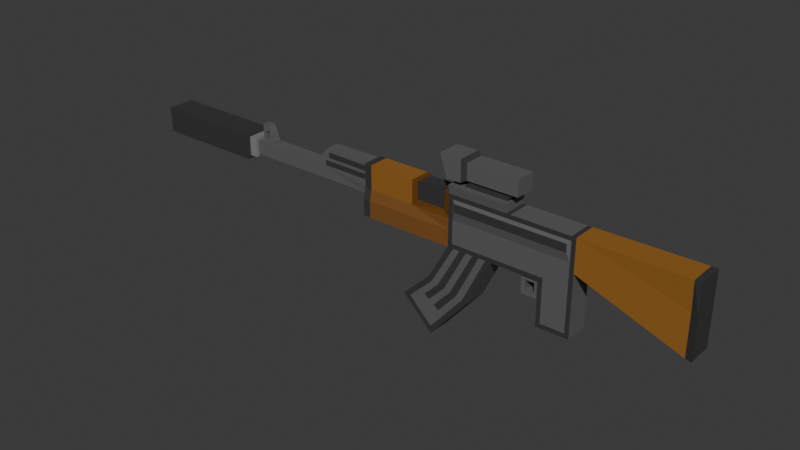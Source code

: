 # Source: Rifle.blend  (saved by Blender 4.2.66; exported with 4.5.12 LTS)
import bpy
from mathutils import Matrix  # noqa: F401  (used for matrix-valued properties, if any)

bpy.ops.wm.read_factory_settings(use_empty=True)
scene = bpy.context.scene
scene.name = 'Scene'

# ---- collections
col_collection = bpy.data.collections.new('Collection'); scene.collection.children.link(col_collection)

# ---- materials (node trees are filled in below, after node groups)
mat_light_grey = bpy.data.materials.new('Light Grey')
mat_grey = bpy.data.materials.new('Grey')
mat_grey.alpha_threshold = 0.0
mat_grey.roughness = 0.5
mat_grey.line_color = (0.0, 0.0, 0.0, 1.0)
mat_dark_grey = bpy.data.materials.new('Dark Grey')
mat_dark_grey.alpha_threshold = 0.0
mat_dark_grey.roughness = 0.5
mat_dark_grey.line_color = (0.0, 0.0, 0.0, 1.0)
mat_brown = bpy.data.materials.new('Brown')
mat_med_brown = bpy.data.materials.new('Med Brown')
mat_dark_brown = bpy.data.materials.new('Dark Brown')

# ---- material node trees
mat_light_grey.use_nodes = True; mat_light_grey.node_tree.nodes.clear()
_N = mat_light_grey.node_tree.nodes; _L = mat_light_grey.node_tree.links
n0 = _N.new('ShaderNodeBsdfPrincipled'); n0.name = 'Principled BSDF'; n0.location = (10, 300)
n0.inputs[0].default_value = (0.3347, 0.3347, 0.3347, 1.0)
n0.inputs[1].default_value = 0.3264
n0.inputs[2].default_value = 0.2694
n1 = _N.new('ShaderNodeOutputMaterial'); n1.name = 'Material Output'; n1.location = (300, 300)
_L.new(n0.outputs[0], n1.inputs[0])
n1.is_active_output = True
mat_grey.use_nodes = True; mat_grey.node_tree.nodes.clear()
_N = mat_grey.node_tree.nodes; _L = mat_grey.node_tree.links
n0 = _N.new('ShaderNodeOutputMaterial'); n0.name = 'Material Output'; n0.location = (300, 300)
n1 = _N.new('ShaderNodeBsdfPrincipled'); n1.name = 'Principled BSDF'; n1.location = (10, 300)
n1.inputs[0].default_value = (0.116, 0.116, 0.116, 1.0)
n1.inputs[3].default_value = 1.45
_L.new(n1.outputs[0], n0.inputs[0])
n0.is_active_output = True
mat_dark_grey.use_nodes = True; mat_dark_grey.node_tree.nodes.clear()
_N = mat_dark_grey.node_tree.nodes; _L = mat_dark_grey.node_tree.links
n0 = _N.new('ShaderNodeOutputMaterial'); n0.name = 'Material Output'; n0.location = (300, 300)
n1 = _N.new('ShaderNodeBsdfPrincipled'); n1.name = 'Principled BSDF'; n1.location = (10, 300)
n1.inputs[0].default_value = (0.04224, 0.04224, 0.04224, 1.0)
n1.inputs[3].default_value = 1.45
_L.new(n1.outputs[0], n0.inputs[0])
n0.is_active_output = True
mat_brown.use_nodes = True; mat_brown.node_tree.nodes.clear()
_N = mat_brown.node_tree.nodes; _L = mat_brown.node_tree.links
n0 = _N.new('ShaderNodeBsdfPrincipled'); n0.name = 'Principled BSDF'; n0.location = (10, 300)
n0.inputs[0].default_value = (0.3084, 0.1287, 0.01951, 1.0)
n1 = _N.new('ShaderNodeOutputMaterial'); n1.name = 'Material Output'; n1.location = (300, 300)
_L.new(n0.outputs[0], n1.inputs[0])
n1.is_active_output = True
mat_med_brown.use_nodes = True; mat_med_brown.node_tree.nodes.clear()
_N = mat_med_brown.node_tree.nodes; _L = mat_med_brown.node_tree.links
n0 = _N.new('ShaderNodeBsdfPrincipled'); n0.name = 'Principled BSDF'; n0.location = (10, 300)
n0.inputs[0].default_value = (0.2088, 0.08555, 0.01947, 1.0)
n1 = _N.new('ShaderNodeOutputMaterial'); n1.name = 'Material Output'; n1.location = (300, 300)
_L.new(n0.outputs[0], n1.inputs[0])
n1.is_active_output = True
mat_dark_brown.use_nodes = True; mat_dark_brown.node_tree.nodes.clear()
_N = mat_dark_brown.node_tree.nodes; _L = mat_dark_brown.node_tree.links
n0 = _N.new('ShaderNodeBsdfPrincipled'); n0.name = 'Principled BSDF'; n0.location = (10, 300)
n0.inputs[0].default_value = (0.152, 0.05754, 0.006638, 1.0)
n1 = _N.new('ShaderNodeOutputMaterial'); n1.name = 'Material Output'; n1.location = (300, 300)
_L.new(n0.outputs[0], n1.inputs[0])
n1.is_active_output = True

# ---- world
world_world = bpy.data.worlds.new('World'); scene.world = world_world
world_world.use_nodes = True; world_world.node_tree.nodes.clear()
_N = world_world.node_tree.nodes; _L = world_world.node_tree.links
n0 = _N.new('ShaderNodeOutputWorld'); n0.name = 'World Output'; n0.location = (300, 300)
n1 = _N.new('ShaderNodeBackground'); n1.name = 'Background'; n1.location = (10, 300)
n1.inputs[0].default_value = (0.05088, 0.05088, 0.05088, 1.0)
_L.new(n1.outputs[0], n0.inputs[0])
n0.is_active_output = True
world_world.color = (0.05088, 0.05088, 0.05088)
world_world.sun_shadow_jitter_overblur = 0.0

# ---- meshes
me_cube_001 = bpy.data.meshes.new('Cube.001')
me_cube_001.from_pydata([(-0.773, -0.6324, -1.46), (-1.306, -0.5497, 1.0), (2.087, 0.0, 0.9912), (5.363, -0.6324, -0.7092), (5.207, -0.7182, 0.6082), (2.087, -0.6324, 0.7642), (3.876, -0.6324, -1.687), (-1.0, 0.0, -1.687), (-1.0, 0.0, 1.0), (5.589, 0.0, -0.7093), (5.589, 0.0, 0.9912), (3.876, 0.0, -3.969), (5.363, -0.6324, -3.742), (4.103, -0.6324, -3.742), (5.589, 0.0, -3.969), (-6.027, 0.0, -1.687), (-6.027, -0.6707, -1.687), (-6.027, -0.547, 1.0), (-6.027, 0.0, 1.0), (-0.773, -0.6324, -0.6952), (2.109, -0.6324, -0.6952), (5.363, -0.6324, -0.6952), (-6.027, -0.6754, -0.7987), (-6.027, 0.0, -0.6425), (-10.22, -0.365, -0.6425), (-8.62, -0.3649, 1.0), (-8.62, 0.0, 1.0), (-10.22, 0.0, -0.6425), (-1.306, -0.5479, 0.04993), (-6.027, -0.5448, -0.2594), (2.088, -0.7182, 0.1899), (5.207, -0.7182, 0.1899), (-9.422, -0.3649, 0.1006), (-9.422, 0.0, 0.1006), (-13.51, 0.0, 0.1006), (-13.51, 0.0, -0.6425), (-13.51, -0.3751, -0.6425), (-13.51, -0.3768, 0.1006), (-6.027, -0.4012, 1.0), (-6.027, -0.3558, -0.6425), (-6.036, -0.4004, -0.2547), (-13.51, 0.0, 0.2433), (-13.93, 0.0, 0.2433), (-13.51, -0.5333, -0.7853), (-13.51, 0.0, -0.7853), (-13.51, -0.5353, 0.2433), (-13.93, -0.5334, -0.7853), (-13.93, 0.0, -0.7853), (-13.93, -0.5353, 0.2433), (-19.93, -0.3752, -0.6425), (-19.93, -0.5334, -0.7853), (-19.93, 0.0, 0.1006), (-19.93, 0.0, -0.6425), (-19.93, -0.3769, 0.1006), (-19.93, -0.5354, 0.2433), (-19.93, 0.0, -0.7853), (-19.93, 0.0, 0.2433), (-13.93, -0.7197, -0.9541), (-19.93, -0.7205, -0.9541), (-19.93, 0.0, -0.9541), (-13.93, 0.0, -0.9541), (-19.93, -0.7414, 0.4119), (-13.93, -0.7406, 0.4119), (-13.93, 0.0, 0.4119), (-19.93, 0.0, 0.4119), (2.087, 0.0, 1.445), (2.087, -0.6982, 1.445), (-1.0, -6.534e-08, 1.45), (-1.0, -0.6944, 1.45), (0.7497, -0.6324, 0.7729), (0.7569, -0.6324, -1.46), (1.379, 0.0, -1.687), (0.751, -0.6324, -0.6952), (0.7776, -0.7182, 0.1899), (-0.3373, 6.082e-08, 1.449), (-0.3373, -0.6965, 1.449), (-2.068, 0.0, -3.606), (-1.853, -0.6656, -3.772), (0.1439, 0.0, -4.282), (0.1439, -0.6645, -4.282), (-3.55, 0.0, -5.032), (-3.167, -0.6564, -5.036), (-1.901, 0.0, -6.682), (-1.917, -0.6513, -6.286), (10.89, 0.0, 0.9912), (10.89, -0.7057, 0.9912), (10.89, -0.5994, -1.615), (10.89, -0.598, -2.664), (10.89, 0.0, -2.664), (10.89, -0.6009, -0.5267), (11.22, 0.0, 0.9912), (11.22, -0.7057, 0.9912), (11.22, -0.6918, -1.615), (11.22, -0.6863, -2.664), (11.22, 0.0, -2.664), (11.22, 0.0, -1.615), (11.22, -0.6976, -0.5267), (11.22, 0.0, -0.5267), (-0.4805, 3.28e-08, 1.45), (-0.8568, -3.911e-08, 1.45), (-0.8568, -0.1923, 1.45), (-0.4805, -0.1935, 1.45), (0.03144, 0.0, 1.839), (-0.3371, -0.3975, 1.449), (0.03163, -0.3976, 1.839), (2.088, -0.3992, 1.445), (-0.4835, 0.0, 1.681), (-0.8568, 0.0, 1.68), (-0.8568, -0.1923, 1.68), (-0.4832, -0.1935, 1.681), (1.92, 0.0, 1.445), (1.92, -0.3992, 1.445), (2.349, 0.0, 1.839), (2.349, -0.3992, 1.839), (-0.3968, -0.4292, 1.68), (-0.1265, -0.3975, 1.839), (-1.174, -0.4291, 1.68), (0.0315, -0.5334, 1.839), (0.0315, -0.5334, 1.904), (2.349, -0.535, 1.839), (2.349, -0.535, 1.904), (2.569, 0.0, 1.839), (2.569, -0.3992, 1.839), (2.569, 0.0, 1.904), (2.569, -0.3992, 1.904), (2.569, -0.535, 1.904), (2.569, -0.535, 1.839), (0.03144, 0.0, 2.681), (2.349, 0.0, 2.681), (0.03163, -0.3976, 2.681), (2.349, -0.3992, 2.681), (0.0315, -0.5334, 2.681), (2.349, -0.5351, 2.681), (2.569, 0.0, 2.681), (2.569, -0.3993, 2.681), (2.569, -0.5351, 2.681), (-0.1267, 0.0, 1.839), (-0.1266, -0.5334, 2.681), (-0.1266, -0.5333, 1.904), (-1.174, 0.0, 1.68), (-0.1266, -0.5333, 1.839), (-0.1267, 0.0, 2.681), (-0.1265, -0.3976, 2.681), (-0.397, -0.6146, 2.829), (-0.397, -0.6145, 1.769), (-0.397, -0.6145, 1.68), (-0.3971, 0.0, 2.829), (-0.3968, -0.4293, 2.829), (-1.202, -0.4291, 1.769), (-1.541, -0.6144, 2.829), (-1.202, -0.6144, 1.769), (-1.202, 0.0, 1.769), (-1.174, -0.6144, 1.68), (-1.541, 0.0, 2.829), (-1.54, -0.4291, 2.829), (-0.397, 0.0, 1.68), (-5.649, -0.5473, 1.0), (-5.649, -0.6713, -1.687), (-5.649, 0.0, -1.687), (-5.649, -0.676, -0.7987), (-5.649, -0.5452, -0.2598), (-5.65, 0.0, 1.0), (-5.65, -0.4007, 1.0), (-3.172, -0.5486, 1.0), (-3.172, 0.0, -1.687), (-3.172, -0.6743, -1.687), (-3.172, -0.679, -0.7987), (-2.893, -0.5469, 0.04994), (-1.306, 0.0, 1.0), (-3.172, 0.0, 1.0), (-2.893, -0.3977, 1.0), (-0.618, -0.7182, 0.1899), (-0.6175, -0.7182, 0.6172), (-3.172, -0.5465, -0.2628), (-2.893, -0.5487, 1.0), (-3.172, -0.3977, 1.0), (-2.893, 0.0, 1.0), (5.363, -0.6324, -1.68), (-1.0, -0.6324, -0.2653), (-1.0, -0.6324, 1.0), (5.589, -0.6324, -1.68), (5.59, -0.6324, -3.969), (5.589, -0.6324, 0.9911), (2.087, -0.6324, 0.9912), (5.589, -0.6324, -0.3577), (5.589, -0.6324, -0.7093), (0.75, -0.6324, 1.0), (0.9538, -0.6368, -1.955), (4.103, -0.6324, -1.46), (-0.8421, -0.6356, -1.955), (-1.0, -0.6324, -0.7987), (3.655, -0.5556, -2.425), (5.589, -0.6324, 0.1006), (5.363, 0.0, 0.9912), (5.363, -0.6324, 0.9912), (2.304, -0.6324, 0.9912), (2.998, -0.6324, -0.6952), (2.99, -0.7182, 0.1899), (2.968, -0.7182, 0.6082), (2.304, 0.0, 0.9912), (2.984, -0.6324, -0.2376), (2.094, -0.6324, -0.2376), (0.7541, -0.6324, -0.2376), (-0.7733, -0.6324, -0.2376), (-0.7734, -0.6324, 0.7731), (2.968, -0.6324, 0.7642), (2.087, -0.7182, 0.6082), (0.7496, -0.7182, 0.6168), (5.363, -0.6324, 0.7642), (5.363, -0.6324, -0.2376), (2.951, 0.0, -1.687), (3.017, -0.6324, -1.46), (3.201, -0.5556, -1.913), (2.099, 0.0, -1.687), (2.099, -0.6324, -1.46), (2.099, -0.6324, -1.687), (4.103, -0.6324, -0.6952), (4.097, -0.7182, 0.1899), (4.103, -0.6324, -0.2376), (4.103, -0.6324, 0.9912), (4.097, -0.7182, 0.6082), (4.103, -0.6324, 0.7642), (-1.0, -0.6324, -1.687), (1.379, -0.6324, -1.687), (-0.08344, -0.6643, -4.135), (-2.068, -0.6654, -3.606), (-3.55, -0.656, -5.033), (-1.901, -0.6492, -6.682), (-0.6827, -0.6324, -1.687), (1.083, -0.6324, -1.687), (-1.499, -0.6653, -3.844), (-1.145, -0.6651, -3.917), (-0.7914, -0.6648, -3.99), (-0.4374, -0.6646, -4.062), (-2.231, 0.0, -6.352), (-2.56, 0.0, -6.022), (-2.89, 0.0, -5.692), (-3.22, 0.0, -5.362), (-3.22, -0.6546, -5.362), (-2.89, -0.6533, -5.692), (-2.561, -0.6519, -6.022), (-2.231, -0.6506, -6.352), (-0.4829, -0.6358, -1.955), (-0.1237, -0.6361, -1.955), (0.2354, -0.6363, -1.955), (0.5946, -0.6366, -1.955), (-2.917, -0.6554, -5.286), (-2.667, -0.6544, -5.536), (-2.417, -0.6534, -5.786), (-2.167, -0.6523, -6.036), (-0.3294, -0.6324, -1.687), (0.0238, -0.6324, -1.687), (0.377, -0.6324, -1.687), (0.7303, -0.6324, -1.687), (-3.132, -0.6586, -4.63), (-1.325, -0.6535, -6.006), (-3.132, 0.0, -4.63), (-1.324, 0.0, -6.005), (-2.796, -0.659, -4.68), (-1.4, -0.655, -5.68), (-1.465, -0.6558, -5.234), (-1.744, -0.6566, -5.034), (-2.023, -0.6574, -4.834), (-2.302, -0.6582, -4.634), (0.0315, -0.5334, 2.42), (0.0315, -0.5334, 2.16), (2.349, -0.535, 2.16), (2.349, -0.535, 2.42), (2.569, -0.5351, 2.42), (2.569, -0.5351, 2.16), (2.569, -0.3992, 2.16), (2.569, -0.3993, 2.42), (2.569, 0.0, 2.161), (2.569, 0.0, 2.42), (-0.1266, -0.5334, 2.42), (-0.1266, -0.5333, 2.16), (-0.397, -0.6146, 2.472), (-0.397, -0.6146, 2.119), (-1.486, -0.6144, 2.659), (-1.234, -0.6144, 1.869), (-1.486, 0.0, 2.659), (-1.235, 0.0, 1.869), (-1.486, -0.475, 2.659), (-1.234, -0.4749, 1.869), (-1.404, 0.0, 2.659), (-1.152, 0.0, 1.869), (-1.404, -0.475, 2.659), (-1.152, -0.4749, 1.869), (-12.4, 0.0, -0.6425), (-12.4, -0.3732, 0.1006), (-12.4, -0.3721, -0.6425), (-12.4, 0.0, 0.1006), (-13.3, -0.3761, 0.1006), (-13.3, 0.0, 0.1006), (-13.3, 0.0, -0.6425), (-13.3, -0.3745, -0.6425), (-12.48, -0.2092, 0.1006), (-12.48, 0.0, 0.1006), (-13.22, 0.0, 0.1006), (-13.22, -0.2116, 0.1006), (-12.48, 0.0, 0.2037), (-12.48, -0.2092, 0.2037), (-13.22, -0.2116, 0.2037), (-13.22, 0.0, 0.2037), (-13.0, 0.0, -0.6425), (-12.7, 0.0, -0.6425), (-13.0, -0.3737, -0.6425), (-12.7, -0.3729, -0.6425), (-12.7, -0.3742, 0.1006), (-13.0, -0.3751, 0.1006), (-12.65, -0.2098, 0.1006), (-13.05, -0.211, 0.1006), (-12.72, 0.0, 0.2641), (-13.01, 0.0, 0.2641), (-12.72, -0.2098, 0.2641), (-13.01, -0.211, 0.2641), (-12.7, 0.0, 0.7777), (-12.7, -0.2092, 0.7777), (-13.22, 0.0, 0.7777), (-13.22, -0.2116, 0.7777), (-13.05, -0.211, 0.7777), (-12.85, -0.2098, 0.7777), (-12.63, 0.0, 0.6133), (-12.63, -0.2092, 0.6133), (-12.82, -0.2098, 0.7048), (-12.82, 0.0, 0.7048), (-13.04, 0.0, 0.7048), (-13.22, -0.2116, 0.6133), (-13.22, 0.0, 0.6133), (-13.04, -0.211, 0.7048), (-12.81, 0.0, 1.027), (-12.81, -0.2092, 1.027), (-13.09, 0.0, 1.027), (-13.22, 0.0, 1.027), (-13.22, -0.2116, 1.027), (-13.09, -0.211, 1.027), (-12.94, 0.0, 1.027), (-12.94, -0.2098, 1.027), (-6.167, -0.3976, 0.5128), (-6.167, -0.3998, 0.799), (-8.523, -0.3665, 0.799), (-8.523, -0.3686, 0.5128), (-8.733, -0.3691, 0.07101), (-6.167, -0.3981, 0.07101), (-6.167, -0.3973, 0.351), (-8.733, -0.3695, 0.351), (-2.893, -0.4904, 0.9418), (-1.306, -0.4914, 0.9418), (-2.893, -0.3977, 0.9176), (-1.306, -0.4655, 0.05008), (-2.893, -0.4645, 0.05009), (-1.306, 0.0, 0.9176), (-2.893, 0.0, 0.9176), (2.951, -0.6324, -1.687), (3.655, -0.5556, -1.913), (3.876, -0.6324, -3.969), (3.876, -0.07672, -2.651), (2.98, -0.07672, -1.687), (3.876, 0.0, -2.651), (2.98, 0.0, -1.687), (2.98, -0.07674, -2.651), (3.201, -0.5556, -2.425), (2.98, 0.0, -2.651), (2.98, -0.5557, -2.651), (2.98, -0.5556, -1.687), (3.876, -0.5556, -1.687), (3.876, -0.5556, -2.651), (3.201, 0.0, -2.425), (3.201, 0.0, -1.913), (3.655, 0.0, -1.913), (3.655, 0.0, -2.425)], [], [(11, 14, 181, 355), (357, 359, 362, 360), (10, 182, 85, 84), (73, 207, 172, 171), (9, 185, 180, 181, 14), (103, 104, 102, 74), (71, 213, 215, 223), (197, 198, 206, 30), (10, 193, 194, 182), (167, 28, 349, 350), (23, 39, 24, 27), (158, 157, 16, 15), (160, 156, 17, 29), (157, 159, 22, 16), (39, 23, 15), (70, 72, 19, 0), (182, 192, 89, 85), (32, 25, 26, 33), (338, 339, 340, 341), (38, 18, 26, 25), (39, 40, 32, 24), (295, 292, 37, 36), (159, 160, 29, 22), (196, 200, 201, 20), (72, 202, 203, 19), (185, 9, 88, 87), (35, 36, 43, 44), (292, 293, 34, 37), (294, 295, 36, 35), (22, 29, 40, 39), (29, 17, 38, 40), (15, 16, 39), (16, 22, 39), (17, 156, 162, 38), (1, 168, 351, 347), (37, 34, 41, 45), (47, 46, 57, 60), (45, 41, 42, 48), (44, 43, 46, 47), (43, 45, 48, 46), (48, 42, 63, 62), (54, 50, 58, 61), (36, 37, 45, 43), (49, 53, 51, 52), (53, 49, 50, 54), (51, 53, 54, 56), (49, 52, 55, 50), (57, 62, 61, 58), (60, 57, 58, 59), (62, 63, 64, 61), (56, 54, 61, 64), (50, 55, 59, 58), (46, 48, 62, 57), (100, 101, 109, 108), (8, 179, 68, 67), (186, 183, 66, 75), (179, 186, 75, 68), (20, 201, 202, 72), (71, 223, 79, 78), (30, 206, 207, 73), (263, 258, 81, 246), (222, 7, 76, 225), (242, 189, 77, 230), (234, 82, 227, 241), (254, 256, 80, 226), (257, 255, 227, 82), (84, 85, 91, 90), (87, 88, 94, 93), (89, 86, 92, 96), (192, 184, 86, 89), (184, 185, 87, 86), (97, 90, 91, 96), (94, 95, 92, 93), (95, 97, 96, 92), (85, 89, 96, 91), (86, 87, 93, 92), (99, 100, 108, 107), (67, 68, 100, 99), (68, 75, 101, 100), (75, 74, 98, 101), (129, 127, 141, 142), (75, 66, 105, 103), (104, 103, 111, 113), (2, 65, 105), (183, 2, 105, 66), (101, 98, 106, 109), (111, 110, 112, 113), (105, 65, 110, 111), (271, 273, 133, 134), (131, 129, 142, 137), (113, 112, 121, 122), (117, 119, 120, 118), (264, 131, 137, 274), (264, 267, 132, 131), (104, 113, 119, 117), (122, 121, 123, 124), (122, 124, 125, 126), (119, 113, 122, 126), (120, 119, 126, 125), (268, 271, 134, 135), (128, 130, 134, 133), (128, 127, 129, 130), (130, 129, 131, 132), (130, 132, 135, 134), (267, 268, 135, 132), (117, 118, 138, 140), (274, 137, 143, 276), (115, 140, 145, 114), (137, 142, 147, 143), (136, 115, 114, 155), (102, 104, 115, 136), (104, 117, 140, 115), (147, 146, 153, 154), (276, 143, 149, 278), (114, 145, 152, 116), (143, 147, 154, 149), (142, 141, 146, 147), (140, 138, 144, 145), (282, 278, 149, 154), (139, 116, 148, 151), (148, 116, 152, 150), (280, 282, 154, 153), (145, 144, 150, 152), (108, 116, 139, 107), (109, 114, 116, 108), (155, 114, 109, 106), (166, 173, 160, 159), (165, 166, 159, 157), (173, 163, 156, 160), (164, 165, 157, 158), (170, 174, 346, 348), (7, 222, 165, 164), (162, 161, 18, 38), (162, 156, 163, 175), (222, 190, 166, 165), (190, 178, 173, 166), (175, 169, 161, 162), (28, 1, 347, 349), (1, 28, 178, 179), (168, 1, 179, 8), (28, 167, 173, 178), (167, 174, 163, 173), (170, 176, 169, 175), (174, 170, 175, 163), (177, 188, 13, 12), (203, 204, 179, 178), (177, 12, 181, 180), (205, 221, 219, 195), (21, 3, 185, 184), (204, 69, 186, 179), (188, 211, 353, 6), (0, 19, 190, 222), (12, 13, 355, 181), (13, 188, 6, 355), (209, 21, 184, 192), (19, 203, 178, 190), (208, 209, 192, 182), (69, 5, 183, 186), (70, 0, 222, 228, 250, 251, 252, 253, 229, 223), (3, 177, 180, 185), (194, 193, 199, 195, 219), (195, 199, 2, 183), (194, 208, 182), (5, 205, 195, 183), (21, 209, 218, 216), (196, 20, 214, 211), (31, 4, 220, 217), (197, 30, 201, 200), (73, 171, 203, 202), (30, 73, 202, 201), (171, 172, 204, 203), (206, 198, 205, 5), (172, 207, 69, 204), (4, 31, 209, 208), (207, 206, 5, 69), (31, 217, 218, 209), (198, 220, 221, 205), (196, 211, 188, 216), (356, 366, 363, 360), (20, 72, 70, 214), (353, 211, 214, 215), (215, 214, 70, 223), (215, 213, 210, 353), (221, 220, 4, 208), (216, 188, 177, 3, 21), (219, 221, 208, 194), (217, 220, 198, 197), (218, 217, 197, 200), (216, 218, 200, 196), (189, 228, 222), (187, 224, 79, 223), (77, 189, 222, 225), (246, 81, 226, 238), (258, 77, 225, 254), (259, 83, 227, 255), (253, 245, 187, 229), (229, 187, 223), (228, 189, 242, 250), (250, 242, 243, 251), (251, 243, 244, 252), (252, 244, 245, 253), (83, 249, 241, 227), (249, 248, 240, 241), (248, 247, 239, 240), (247, 246, 238, 239), (80, 237, 238, 226), (237, 236, 239, 238), (236, 235, 240, 239), (235, 234, 241, 240), (187, 245, 233, 224), (245, 244, 232, 233), (244, 243, 231, 232), (243, 242, 230, 231), (259, 260, 249, 83), (260, 261, 248, 249), (261, 262, 247, 248), (262, 263, 246, 247), (231, 230, 263, 262), (232, 231, 262, 261), (233, 232, 261, 260), (224, 233, 260, 259), (224, 259, 255, 79), (81, 258, 254, 226), (78, 79, 255, 257), (225, 76, 256, 254), (230, 77, 258, 263), (151, 148, 283, 281), (281, 283, 287, 285), (148, 150, 279, 283), (283, 279, 278, 282), (144, 277, 279, 150), (277, 276, 278, 279), (138, 275, 277, 144), (275, 274, 276, 277), (120, 125, 269, 266), (266, 269, 268, 267), (125, 124, 270, 269), (269, 270, 271, 268), (118, 120, 266, 265), (265, 266, 267, 264), (118, 265, 275, 138), (265, 264, 274, 275), (124, 123, 272, 270), (270, 272, 273, 271), (285, 287, 286, 284), (282, 280, 284, 286), (283, 282, 286, 287), (27, 24, 290, 288), (32, 33, 291, 289), (24, 32, 289, 290), (304, 306, 295, 294), (296, 297, 300, 301), (306, 309, 292, 295), (289, 291, 297, 296), (310, 296, 301, 314), (293, 292, 299, 298), (308, 289, 296, 310), (298, 299, 302, 303), (328, 327, 319, 318), (314, 312, 313, 315), (292, 309, 311, 299), (309, 308, 310, 311), (299, 311, 315, 302), (311, 310, 314, 315), (290, 289, 308, 307), (307, 308, 309, 306), (288, 290, 307, 305), (305, 307, 306, 304), (319, 320, 335, 334), (321, 317, 331, 337), (323, 322, 316, 317), (327, 329, 320, 319), (324, 323, 317, 321), (314, 301, 323, 324), (312, 314, 324, 325), (301, 300, 322, 323), (302, 315, 329, 327), (303, 302, 327, 328), (315, 313, 326, 329), (325, 324, 329, 326), (324, 321, 320, 329), (320, 321, 337, 335), (335, 332, 333, 334), (331, 330, 336, 337), (337, 336, 332, 335), (318, 319, 334, 333), (317, 316, 330, 331), (40, 38, 339, 338), (38, 25, 340, 339), (25, 32, 341, 340), (342, 343, 344, 345), (32, 40, 343, 342), (40, 338, 344, 343), (338, 341, 345, 344), (341, 32, 342, 345), (351, 352, 348), (347, 351, 348), (349, 347, 346, 350), (348, 346, 347), (176, 170, 348, 352), (174, 167, 350, 346), (364, 365, 6, 353), (366, 356, 11, 355), (356, 358, 11), (365, 366, 355, 6), (191, 354, 369, 370), (357, 364, 353, 210), (364, 357, 360, 363), (359, 357, 210), (358, 356, 360, 362), (361, 212, 364, 363), (212, 354, 365, 364), (354, 191, 366, 365), (191, 361, 363, 366), (212, 361, 367, 368), (361, 191, 370, 367), (354, 212, 368, 369)])
me_cube_001.polygons.foreach_set('material_index', [1, 1, 3, 2, 1, 2, 1, 2, 2, 5, 1, 2, 2, 2, 2, 1, 3, 1, 2, 1, 1, 1, 2, 1, 1, 3, 0, 1, 1, 2, 2, 2, 2, 2, 5, 0, 2, 0, 0, 0, 2, 2, 0, 2, 2, 2, 2, 2, 2, 2, 2, 2, 2, 2, 1, 1, 1, 1, 1, 2, 1, 1, 1, 1, 1, 1, 2, 2, 2, 3, 3, 2, 2, 2, 2, 2, 2, 1, 1, 1, 1, 1, 2, 1, 1, 2, 2, 1, 1, 1, 1, 1, 1, 1, 1, 1, 1, 1, 1, 1, 1, 1, 1, 1, 1, 1, 2, 2, 2, 2, 1, 1, 1, 1, 1, 1, 2, 2, 1, 1, 1, 1, 1, 1, 1, 1, 4, 4, 3, 4, 5, 4, 2, 3, 4, 4, 3, 5, 5, 5, 5, 5, 5, 5, 1, 2, 2, 2, 2, 2, 2, 2, 2, 2, 2, 2, 2, 2, 2, 2, 1, 2, 2, 2, 1, 1, 2, 1, 1, 1, 1, 1, 1, 1, 1, 1, 1, 1, 1, 1, 2, 2, 1, 1, 1, 2, 2, 1, 1, 2, 2, 2, 2, 2, 2, 1, 2, 1, 2, 1, 2, 2, 2, 2, 2, 1, 1, 1, 1, 1, 2, 1, 2, 1, 1, 1, 1, 2, 1, 2, 1, 2, 2, 1, 1, 1, 1, 2, 1, 1, 1, 1, 2, 2, 1, 1, 1, 1, 1, 1, 1, 1, 1, 1, 2, 2, 2, 1, 1, 1, 1, 1, 1, 1, 1, 1, 1, 1, 1, 1, 1, 1, 1, 1, 1, 1, 1, 1, 1, 1, 1, 1, 1, 1, 1, 1, 1, 1, 1, 1, 1, 1, 1, 1, 1, 1, 1, 1, 1, 1, 2, 1, 1, 1, 1, 2, 2, 2, 2, 5, 5, 1, 1, 1, 1, 1, 1, 1, 1, 1, 1, 1, 1, 1, 1, 1, 1])
_uv = me_cube_001.uv_layers.new(name='UVMap')
_uv.uv.foreach_set('vector', [0.2933, 0.625, 0.375, 0.625, 0.375, 0.75, 0.2933, 0.75, 0.2705, 0.6402, 0.2705, 0.625, 0.2705, 0.625, 0.2705, 0.6402, 0.625, 0.625, 0.625, 0.75, 0.625, 0.75, 0.625, 0.625, 0.5558, 0.9017, 0.5893, 0.914, 0.5973, 0.9811, 0.5481, 0.9829, 0.375, 0.625, 0.375, 0.75, 0.375, 0.75, 0.375, 0.75, 0.375, 0.625, 0.625, 0.9046, 0.625, 0.9046, 0.0, 0.0, 0.0, 0.0, 0.2204, 0.625, 0.2414, 0.625, 0.2414, 0.75, 0.2204, 0.75, 0.556, 0.8211, 0.589, 0.8408, 0.589, 0.8471, 0.556, 0.8257, 0.625, 0.625, 0.6303, 0.625, 0.6303, 0.75, 0.625, 0.75, 0.5545, 1.0, 0.5545, 1.0, 0.5545, 1.0, 0.5545, 1.0, 0.4576, 0.125, 0.4576, 0.0, 0.4576, 0.0, 0.4576, 0.125, 0.125, 0.625, 0.125, 0.75, 0.125, 0.75, 0.125, 0.625, 0.5413, 1.0, 0.625, 1.0, 0.625, 1.0, 0.5413, 1.0, 0.375, 1.0, 0.4576, 1.0, 0.4576, 1.0, 0.375, 1.0, 0.4576, 0.0625, 0.4576, 0.125, 0.375, 0.125, 0.3961, 0.906, 0.4576, 0.9046, 0.4577, 0.9914, 0.3961, 0.9911, 0.625, 0.75, 0.5413, 0.75, 0.5413, 0.75, 0.625, 0.75, 0.5413, 0.0, 0.625, 0.0, 0.625, 0.125, 0.5413, 0.125, 0.5533, 1.0, 0.613, 1.0, 0.6101, 1.0, 0.556, 1.0, 0.875, 0.75, 0.875, 0.625, 0.875, 0.625, 0.875, 0.75, 0.4576, 1.0, 0.5413, 1.0, 0.5413, 1.0, 0.4576, 1.0, 0.4576, 1.0, 0.5413, 1.0, 0.5413, 1.0, 0.4576, 1.0, 0.4576, 1.0, 0.5413, 1.0, 0.5413, 1.0, 0.4576, 1.0, 0.4581, 0.8269, 0.5413, 0.8268, 0.5413, 0.8317, 0.4576, 0.8317, 0.4576, 0.9046, 0.5413, 0.9046, 0.5363, 0.9903, 0.4577, 0.9914, 0.375, 0.75, 0.375, 0.625, 0.375, 0.625, 0.375, 0.75, 0.4576, 0.125, 0.4576, 0.0, 0.4576, 0.0, 0.4576, 0.125, 0.5413, 0.0, 0.5413, 0.125, 0.5413, 0.125, 0.5413, 0.0, 0.4576, 0.125, 0.4576, 0.0, 0.4576, 0.0, 0.4576, 0.125, 0.4576, 1.0, 0.5413, 1.0, 0.5413, 1.0, 0.4576, 1.0, 0.5413, 1.0, 0.625, 1.0, 0.625, 1.0, 0.5413, 1.0, 0.375, 0.125, 0.375, 0.0, 0.4576, 0.0625, 0.375, 0.0, 0.4576, 0.0, 0.4576, 0.0625, 0.875, 0.75, 0.875, 0.75, 0.875, 0.6922, 0.875, 0.6875, 0.875, 0.7531, 0.875, 0.6403, 0.875, 0.6403, 0.875, 0.7531, 0.5413, 0.0, 0.5413, 0.125, 0.5413, 0.125, 0.5413, 0.0, 0.4576, 0.125, 0.4576, 0.0, 0.4576, 0.0, 0.4576, 0.125, 0.5413, 0.0, 0.5413, 0.125, 0.5413, 0.125, 0.5413, 0.0, 0.4576, 0.125, 0.4576, 0.0, 0.4576, 0.0, 0.4576, 0.125, 0.4576, 1.0, 0.5413, 1.0, 0.5413, 1.0, 0.4576, 1.0, 0.5413, 0.0, 0.5413, 0.125, 0.5413, 0.125, 0.5413, 0.0, 0.5413, 0.0, 0.4576, 0.0, 0.4576, 0.0, 0.5413, 0.0, 0.4576, 1.0, 0.5413, 1.0, 0.5413, 1.0, 0.4576, 1.0, 0.4576, 0.0, 0.5413, 0.0, 0.5413, 0.125, 0.4576, 0.125, 0.5413, 0.0, 0.4576, 0.0, 0.4576, 0.0, 0.5413, 0.0, 0.5413, 0.125, 0.5413, 0.0, 0.5413, 0.0, 0.5413, 0.125, 0.4576, 0.0, 0.4576, 0.125, 0.4576, 0.125, 0.4576, 0.0, 0.4576, 1.0, 0.5413, 1.0, 0.5413, 1.0, 0.4576, 1.0, 0.4576, 0.125, 0.4576, 0.0, 0.4576, 0.0, 0.4576, 0.125, 0.5413, 0.0, 0.5413, 0.125, 0.5413, 0.125, 0.5413, 0.0, 0.5413, 0.125, 0.5413, 0.0, 0.5413, 0.0, 0.5413, 0.125, 0.4576, 0.0, 0.4576, 0.125, 0.4576, 0.125, 0.4576, 0.0, 0.4576, 1.0, 0.5413, 1.0, 0.5413, 1.0, 0.4576, 1.0, 0.8544, 0.7242, 0.8002, 0.7243, 0.8002, 0.7243, 0.8544, 0.7242, 0.875, 0.625, 0.875, 0.75, 0.875, 0.75, 0.875, 0.625, 0.625, 0.9046, 0.625, 0.8317, 0.625, 0.8317, 0.625, 0.9046, 0.625, 1.0, 0.625, 0.9046, 0.625, 0.9046, 0.625, 1.0, 0.4576, 0.8317, 0.5413, 0.8317, 0.5413, 0.9046, 0.4576, 0.9046, 0.2204, 0.625, 0.2204, 0.75, 0.2204, 0.75, 0.2204, 0.625, 0.556, 0.8257, 0.589, 0.8471, 0.5893, 0.914, 0.5558, 0.9017, 0.375, 0.9739, 0.375, 0.9884, 0.375, 0.9887, 0.375, 0.9741, 0.125, 0.75, 0.125, 0.625, 0.125, 0.625, 0.125, 0.75, 0.375, 0.9737, 0.375, 0.988, 0.375, 0.9876, 0.375, 0.9734, 0.2013, 0.625, 0.2204, 0.625, 0.2204, 0.75, 0.2013, 0.75, 0.125, 0.75, 0.125, 0.625, 0.125, 0.625, 0.125, 0.75, 0.2204, 0.625, 0.2204, 0.75, 0.2204, 0.75, 0.2204, 0.625, 0.625, 0.625, 0.625, 0.75, 0.625, 0.75, 0.625, 0.625, 0.375, 0.75, 0.375, 0.625, 0.375, 0.625, 0.375, 0.75, 0.5413, 0.75, 0.4576, 0.75, 0.4576, 0.75, 0.5413, 0.75, 0.5413, 0.75, 0.4576, 0.75, 0.4576, 0.75, 0.5413, 0.75, 0.4576, 0.75, 0.375, 0.75, 0.375, 0.75, 0.4576, 0.75, 0.5413, 0.625, 0.625, 0.625, 0.625, 0.75, 0.5413, 0.75, 0.375, 0.625, 0.4576, 0.625, 0.4576, 0.75, 0.375, 0.75, 0.4576, 0.625, 0.5413, 0.625, 0.5413, 0.75, 0.4576, 0.75, 0.625, 0.75, 0.5413, 0.75, 0.5413, 0.75, 0.625, 0.75, 0.4576, 0.75, 0.375, 0.75, 0.375, 0.75, 0.4576, 0.75, 0.8544, 0.6508, 0.8544, 0.7242, 0.8544, 0.7242, 0.8544, 0.6508, 0.875, 0.625, 0.875, 0.75, 0.8544, 0.7242, 0.8544, 0.6508, 0.875, 0.75, 0.7796, 0.75, 0.8002, 0.7243, 0.8544, 0.7242, 0.7796, 0.75, 0.7796, 0.625, 0.8002, 0.6507, 0.8002, 0.7243, 0.625, 0.9046, 0.0, 0.0, 0.0, 0.0, 0.625, 0.9046, 0.625, 0.9046, 0.625, 0.8317, 0.625, 0.8317, 0.625, 0.9046, 0.625, 0.9046, 0.625, 0.9046, 0.625, 0.8317, 0.625, 0.8317, 0.0, 0.0, 0.0, 0.0, 0.625, 0.8317, 0.625, 0.8317, 0.0, 0.0, 0.625, 0.8317, 0.625, 0.8317, 0.8002, 0.7243, 0.8002, 0.6507, 0.8002, 0.6507, 0.8002, 0.7243, 0.625, 0.8317, 0.0, 0.0, 0.0, 0.0, 0.625, 0.8317, 0.625, 0.8317, 0.0, 0.0, 0.0, 0.0, 0.625, 0.8317, 0.625, 0.8317, 0.0, 0.0, 0.0, 0.0, 0.625, 0.8317, 0.625, 0.9046, 0.625, 0.9046, 0.625, 0.9046, 0.625, 0.9046, 0.625, 0.8317, 0.0, 0.0, 0.0, 0.0, 0.625, 0.8317, 0.625, 0.9046, 0.625, 0.8317, 0.625, 0.8317, 0.625, 0.9046, 0.625, 0.9046, 0.625, 0.9046, 0.625, 0.9046, 0.625, 0.9046, 0.625, 0.9046, 0.625, 0.8317, 0.625, 0.8317, 0.625, 0.9046, 0.625, 0.9046, 0.625, 0.8317, 0.625, 0.8317, 0.625, 0.9046, 0.625, 0.8317, 0.0, 0.0, 0.0, 0.0, 0.625, 0.8317, 0.625, 0.8317, 0.625, 0.8317, 0.625, 0.8317, 0.625, 0.8317, 0.625, 0.8317, 0.625, 0.8317, 0.625, 0.8317, 0.625, 0.8317, 0.625, 0.8317, 0.625, 0.8317, 0.625, 0.8317, 0.625, 0.8317, 0.625, 0.8317, 0.625, 0.8317, 0.625, 0.8317, 0.625, 0.8317, 0.0, 0.0, 0.625, 0.8317, 0.625, 0.8317, 0.0, 0.0, 0.0, 0.0, 0.0, 0.0, 0.625, 0.9046, 0.625, 0.8317, 0.625, 0.8317, 0.625, 0.9046, 0.625, 0.9046, 0.625, 0.8317, 0.625, 0.8317, 0.625, 0.8317, 0.625, 0.8317, 0.625, 0.8317, 0.625, 0.8317, 0.625, 0.8317, 0.625, 0.8317, 0.625, 0.8317, 0.625, 0.9046, 0.625, 0.9046, 0.625, 0.9046, 0.625, 0.9046, 0.625, 0.9046, 0.625, 0.9046, 0.625, 0.9046, 0.625, 0.9046, 0.625, 0.9046, 0.625, 0.9046, 0.625, 0.9046, 0.625, 0.9046, 0.625, 0.9046, 0.625, 0.9046, 0.625, 0.9046, 0.625, 0.9046, 0.0, 0.0, 0.625, 0.9046, 0.625, 0.9046, 0.0, 0.0, 0.0, 0.0, 0.625, 0.9046, 0.625, 0.9046, 0.0, 0.0, 0.625, 0.9046, 0.625, 0.9046, 0.625, 0.9046, 0.625, 0.9046, 0.625, 0.9046, 0.0, 0.0, 0.0, 0.0, 0.625, 0.9046, 0.625, 0.9046, 0.625, 0.9046, 0.625, 0.9046, 0.625, 0.9046, 0.625, 0.9046, 0.625, 0.9046, 0.625, 0.9046, 0.625, 0.9046, 0.625, 0.9046, 0.625, 0.9046, 0.625, 0.9046, 0.625, 0.9046, 0.625, 0.9046, 0.0, 0.0, 0.0, 0.0, 0.625, 0.9046, 0.625, 0.9046, 0.625, 0.9046, 0.625, 0.9046, 0.625, 0.9046, 0.625, 0.9046, 0.625, 0.9046, 0.625, 0.9046, 0.625, 0.9046, 0.0, 0.0, 0.625, 0.9046, 0.625, 0.9046, 0.0, 0.0, 0.625, 0.9046, 0.625, 0.9046, 0.625, 0.9046, 0.625, 0.9046, 0.0, 0.0, 0.625, 0.9046, 0.625, 0.9046, 0.0, 0.0, 0.625, 0.9046, 0.625, 0.9046, 0.625, 0.9046, 0.625, 0.9046, 0.8544, 0.7242, 0.625, 0.9046, 0.0, 0.0, 0.8544, 0.6508, 0.8002, 0.7243, 0.625, 0.9046, 0.625, 0.9046, 0.8544, 0.7242, 0.0, 0.0, 0.625, 0.9046, 0.3125, 0.4523, 0.0, 0.0, 0.4576, 1.0, 0.5413, 1.0, 0.5413, 1.0, 0.4576, 1.0, 0.375, 1.0, 0.4576, 1.0, 0.4576, 1.0, 0.375, 1.0, 0.5413, 1.0, 0.625, 1.0, 0.625, 1.0, 0.5413, 1.0, 0.125, 0.625, 0.125, 0.75, 0.125, 0.75, 0.125, 0.625, 0.875, 0.723, 0.875, 0.75, 0.875, 0.75, 0.875, 0.723, 0.125, 0.625, 0.125, 0.75, 0.125, 0.75, 0.125, 0.625, 0.875, 0.6828, 0.875, 0.625, 0.875, 0.625, 0.875, 0.6875, 0.875, 0.6922, 0.875, 0.75, 0.875, 0.75, 0.875, 0.723, 0.375, 1.0, 0.4576, 1.0, 0.4576, 1.0, 0.375, 1.0, 0.4576, 1.0, 0.5413, 1.0, 0.5413, 1.0, 0.4576, 1.0, 0.875, 0.652, 0.875, 0.625, 0.875, 0.625, 0.875, 0.6828, 0.5545, 1.0, 0.625, 1.0, 0.625, 1.0, 0.5545, 1.0, 0.625, 1.0, 0.5545, 1.0, 0.5413, 1.0, 0.625, 1.0, 0.875, 0.6403, 0.875, 0.7531, 0.875, 0.75, 0.875, 0.625, 0.5545, 1.0, 0.5545, 1.0, 0.5413, 1.0, 0.5413, 1.0, 0.5545, 1.0, 0.625, 1.0, 0.625, 1.0, 0.5413, 1.0, 0.875, 0.652, 0.875, 0.6403, 0.875, 0.625, 0.875, 0.652, 0.875, 0.75, 0.875, 0.723, 0.875, 0.723, 0.875, 0.75, 0.375, 0.7608, 0.375, 0.8208, 0.375, 0.8208, 0.375, 0.7608, 0.5363, 0.9903, 0.6092, 0.9885, 0.625, 1.0, 0.5413, 1.0, 0.375, 0.7608, 0.375, 0.7608, 0.375, 0.75, 0.375, 0.75, 0.6037, 0.8354, 0.6037, 0.7976, 0.625, 0.7847, 0.625, 0.8267, 0.465, 0.7584, 0.375, 0.7608, 0.375, 0.75, 0.4576, 0.75, 0.6092, 0.9885, 0.6038, 0.9102, 0.625, 0.9046, 0.625, 1.0, 0.375, 0.8208, 0.3819, 0.8485, 0.375, 0.8567, 0.375, 0.8317, 0.3961, 0.9911, 0.4577, 0.9914, 0.4576, 1.0, 0.375, 1.0, 0.375, 0.7608, 0.375, 0.8208, 0.375, 0.8317, 0.375, 0.75, 0.375, 0.8208, 0.375, 0.8208, 0.375, 0.8317, 0.375, 0.8317, 0.5413, 0.7568, 0.465, 0.7584, 0.4576, 0.75, 0.5413, 0.75, 0.4577, 0.9914, 0.5363, 0.9903, 0.5413, 1.0, 0.4576, 1.0, 0.6037, 0.7558, 0.5413, 0.7568, 0.5413, 0.75, 0.625, 0.75, 0.6038, 0.9102, 0.6037, 0.8409, 0.625, 0.8317, 0.625, 0.9046, 0.3961, 0.906, 0.3961, 0.9911, 0.375, 1.0, 0.375, 0.9873, 0.375, 0.9731, 0.375, 0.9589, 0.375, 0.9448, 0.375, 0.9306, 0.375, 0.9164, 0.375, 0.9046, 0.375, 0.7608, 0.375, 0.7608, 0.375, 0.75, 0.375, 0.75, 0.6303, 0.75, 0.6303, 0.625, 0.7017, 0.625, 0.7017, 0.75, 0.6597, 0.75, 0.7017, 0.75, 0.7017, 0.625, 0.7067, 0.625, 0.7067, 0.75, 0.625, 0.7553, 0.6037, 0.7558, 0.625, 0.75, 0.6037, 0.8409, 0.6037, 0.8354, 0.625, 0.8267, 0.625, 0.8317, 0.465, 0.7584, 0.5413, 0.7568, 0.5413, 0.7938, 0.4613, 0.7949, 0.4581, 0.8269, 0.4576, 0.8317, 0.3876, 0.8719, 0.3819, 0.8485, 0.556, 0.7631, 0.589, 0.7619, 0.589, 0.801, 0.556, 0.7921, 0.556, 0.8211, 0.556, 0.8257, 0.5413, 0.8317, 0.5413, 0.8268, 0.5558, 0.9017, 0.5481, 0.9829, 0.5363, 0.9903, 0.5413, 0.9046, 0.556, 0.8257, 0.5558, 0.9017, 0.5413, 0.9046, 0.5413, 0.8317, 0.5481, 0.9829, 0.5973, 0.9811, 0.6092, 0.9885, 0.5363, 0.9903, 0.589, 0.8471, 0.589, 0.8408, 0.6037, 0.8354, 0.6037, 0.8409, 0.5973, 0.9811, 0.5893, 0.914, 0.6038, 0.9102, 0.6092, 0.9885, 0.589, 0.7619, 0.556, 0.7631, 0.5413, 0.7568, 0.6037, 0.7558, 0.5893, 0.914, 0.589, 0.8471, 0.6037, 0.8409, 0.6038, 0.9102, 0.556, 0.7631, 0.556, 0.7921, 0.5413, 0.7938, 0.5413, 0.7568, 0.589, 0.8408, 0.589, 0.801, 0.6037, 0.7976, 0.6037, 0.8354, 0.4581, 0.8269, 0.3819, 0.8485, 0.375, 0.8208, 0.4613, 0.7949, 0.2933, 0.6402, 0.2933, 0.7348, 0.2933, 0.7348, 0.2933, 0.6402, 0.4576, 0.8317, 0.4576, 0.9046, 0.3961, 0.906, 0.3876, 0.8719, 0.375, 0.8567, 0.3819, 0.8485, 0.3876, 0.8719, 0.375, 0.8836, 0.375, 0.8836, 0.3876, 0.8719, 0.3961, 0.906, 0.375, 0.9046, 0.2414, 0.75, 0.2414, 0.625, 0.2683, 0.625, 0.2683, 0.75, 0.6037, 0.7976, 0.589, 0.801, 0.589, 0.7619, 0.6037, 0.7558, 0.4613, 0.7949, 0.375, 0.8208, 0.375, 0.7608, 0.375, 0.7608, 0.465, 0.7584, 0.625, 0.7847, 0.6037, 0.7976, 0.6037, 0.7558, 0.625, 0.7553, 0.556, 0.7921, 0.589, 0.801, 0.589, 0.8408, 0.556, 0.8211, 0.5413, 0.7938, 0.556, 0.7921, 0.556, 0.8211, 0.5413, 0.8268, 0.4613, 0.7949, 0.5413, 0.7938, 0.5413, 0.8268, 0.4581, 0.8269, 0.375, 0.988, 0.375, 0.9873, 0.375, 1.0, 0.375, 0.9164, 0.375, 0.9167, 0.375, 0.9046, 0.375, 0.9046, 0.375, 0.9876, 0.375, 0.988, 0.375, 1.0, 0.375, 1.0, 0.375, 0.9741, 0.375, 0.9887, 0.375, 1.0, 0.375, 0.9809, 0.375, 0.9884, 0.375, 0.9876, 0.375, 1.0, 0.375, 1.0, 0.375, 0.9161, 0.375, 0.9158, 0.375, 0.9046, 0.375, 0.9046, 0.375, 0.9306, 0.375, 0.9307, 0.375, 0.9164, 0.375, 0.9164, 0.375, 0.9164, 0.375, 0.9164, 0.375, 0.9046, 0.375, 0.9873, 0.375, 0.988, 0.375, 0.9737, 0.375, 0.9731, 0.375, 0.9731, 0.375, 0.9737, 0.375, 0.9594, 0.375, 0.9589, 0.375, 0.9589, 0.375, 0.9594, 0.375, 0.9451, 0.375, 0.9448, 0.375, 0.9448, 0.375, 0.9451, 0.375, 0.9307, 0.375, 0.9306, 0.375, 0.9158, 0.375, 0.9304, 0.375, 0.9237, 0.375, 0.9046, 0.375, 0.9304, 0.375, 0.945, 0.375, 0.9427, 0.375, 0.9237, 0.375, 0.945, 0.375, 0.9596, 0.375, 0.9618, 0.375, 0.9427, 0.375, 0.9596, 0.375, 0.9741, 0.375, 0.9809, 0.375, 0.9618, 0.125, 0.625, 0.1441, 0.625, 0.1441, 0.75, 0.125, 0.75, 0.1441, 0.625, 0.1632, 0.625, 0.1632, 0.75, 0.1441, 0.75, 0.1632, 0.625, 0.1823, 0.625, 0.1823, 0.75, 0.1632, 0.75, 0.1823, 0.625, 0.2013, 0.625, 0.2013, 0.75, 0.1823, 0.75, 0.375, 0.9164, 0.375, 0.9307, 0.375, 0.9309, 0.375, 0.9167, 0.375, 0.9307, 0.375, 0.9451, 0.375, 0.9451, 0.375, 0.9309, 0.375, 0.9451, 0.375, 0.9594, 0.375, 0.9592, 0.375, 0.9451, 0.375, 0.9594, 0.375, 0.9737, 0.375, 0.9734, 0.375, 0.9592, 0.375, 0.9161, 0.375, 0.9305, 0.375, 0.9304, 0.375, 0.9158, 0.375, 0.9305, 0.375, 0.945, 0.375, 0.945, 0.375, 0.9304, 0.375, 0.945, 0.375, 0.9595, 0.375, 0.9596, 0.375, 0.945, 0.375, 0.9595, 0.375, 0.9739, 0.375, 0.9741, 0.375, 0.9596, 0.375, 0.9592, 0.375, 0.9734, 0.375, 0.9739, 0.375, 0.9595, 0.375, 0.9451, 0.375, 0.9592, 0.375, 0.9595, 0.375, 0.945, 0.375, 0.9309, 0.375, 0.9451, 0.375, 0.945, 0.375, 0.9305, 0.375, 0.9167, 0.375, 0.9309, 0.375, 0.9305, 0.375, 0.9161, 0.375, 0.9167, 0.375, 0.9161, 0.375, 0.9046, 0.375, 0.9046, 0.375, 0.9887, 0.375, 0.9884, 0.375, 1.0, 0.375, 1.0, 0.2204, 0.625, 0.2204, 0.75, 0.2204, 0.75, 0.2204, 0.625, 0.125, 0.75, 0.125, 0.625, 0.125, 0.625, 0.125, 0.75, 0.375, 0.9734, 0.375, 0.9876, 0.375, 0.9884, 0.375, 0.9739, 0.0, 0.0, 0.625, 0.9046, 0.625, 0.9046, 0.0, 0.0, 0.0, 0.0, 0.625, 0.9046, 0.625, 0.9046, 0.0, 0.0, 0.625, 0.9046, 0.625, 0.9046, 0.625, 0.9046, 0.625, 0.9046, 0.625, 0.9046, 0.625, 0.9046, 0.625, 0.9046, 0.625, 0.9046, 0.625, 0.9046, 0.625, 0.9046, 0.625, 0.9046, 0.625, 0.9046, 0.625, 0.9046, 0.625, 0.9046, 0.625, 0.9046, 0.625, 0.9046, 0.625, 0.9046, 0.625, 0.9046, 0.625, 0.9046, 0.625, 0.9046, 0.625, 0.9046, 0.625, 0.9046, 0.625, 0.9046, 0.625, 0.9046, 0.625, 0.8317, 0.625, 0.8317, 0.625, 0.8317, 0.625, 0.8317, 0.625, 0.8317, 0.625, 0.8317, 0.625, 0.8317, 0.625, 0.8317, 0.625, 0.8317, 0.625, 0.8317, 0.625, 0.8317, 0.625, 0.8317, 0.625, 0.8317, 0.625, 0.8317, 0.625, 0.8317, 0.625, 0.8317, 0.625, 0.9046, 0.625, 0.8317, 0.625, 0.8317, 0.625, 0.9046, 0.625, 0.9046, 0.625, 0.8317, 0.625, 0.8317, 0.625, 0.9046, 0.625, 0.9046, 0.625, 0.9046, 0.625, 0.9046, 0.625, 0.9046, 0.625, 0.9046, 0.625, 0.9046, 0.625, 0.9046, 0.625, 0.9046, 0.625, 0.8317, 0.0, 0.0, 0.0, 0.0, 0.625, 0.8317, 0.625, 0.8317, 0.0, 0.0, 0.0, 0.0, 0.625, 0.8317, 0.0, 0.0, 0.625, 0.9046, 0.625, 0.9046, 0.0, 0.0, 0.625, 0.9046, 0.0, 0.0, 0.0, 0.0, 0.625, 0.9046, 0.625, 0.9046, 0.625, 0.9046, 0.625, 0.9046, 0.625, 0.9046, 0.4576, 0.125, 0.4576, 0.0, 0.4576, 0.0, 0.4576, 0.125, 0.5413, 0.0, 0.5413, 0.125, 0.5413, 0.125, 0.5413, 0.0, 0.4576, 1.0, 0.5413, 1.0, 0.5413, 1.0, 0.4576, 1.0, 0.4576, 0.125, 0.4576, 0.0, 0.4576, 0.0, 0.4576, 0.125, 0.5413, 0.02567, 0.5413, 0.09933, 0.5413, 0.09933, 0.5413, 0.02567, 0.4576, 1.0, 0.5413, 1.0, 0.5413, 1.0, 0.4576, 1.0, 0.5413, 0.0, 0.5413, 0.125, 0.5413, 0.09933, 0.5413, 0.02567, 0.5413, 0.02564, 0.5413, 0.02567, 0.5413, 0.02567, 0.5413, 0.02564, 0.5413, 0.125, 0.5413, 0.0, 0.5413, 0.02552, 0.5413, 0.09948, 0.5413, 0.0, 0.5413, 0.0, 0.5413, 0.02567, 0.5413, 0.02564, 0.5413, 0.09948, 0.5413, 0.02552, 0.5413, 0.02552, 0.5413, 0.09948, 0.5413, 0.09948, 0.5413, 0.02552, 0.5413, 0.02552, 0.5413, 0.09948, 0.5413, 0.02564, 0.5413, 0.09936, 0.5413, 0.09944, 0.5413, 0.02556, 0.5413, 0.0, 0.5413, 0.0, 0.5413, 0.02556, 0.5413, 0.02552, 0.5413, 0.0, 0.5413, 0.0, 0.5413, 0.02564, 0.5413, 0.02556, 0.5413, 0.02552, 0.5413, 0.02556, 0.5413, 0.02556, 0.5413, 0.02552, 0.5413, 0.02556, 0.5413, 0.02564, 0.5413, 0.02564, 0.5413, 0.02556, 0.4576, 1.0, 0.5413, 1.0, 0.5413, 1.0, 0.4576, 1.0, 0.4576, 1.0, 0.5413, 1.0, 0.5413, 1.0, 0.4576, 1.0, 0.4576, 0.125, 0.4576, 0.0, 0.4576, 0.0, 0.4576, 0.125, 0.4576, 0.125, 0.4576, 0.0, 0.4576, 0.0, 0.4576, 0.125, 0.5413, 0.02552, 0.5413, 0.02556, 0.5413, 0.02556, 0.5413, 0.02552, 0.5413, 0.02564, 0.5413, 0.02567, 0.5413, 0.02567, 0.5413, 0.02564, 0.5413, 0.02567, 0.5413, 0.09933, 0.5413, 0.09933, 0.5413, 0.02567, 0.5413, 0.02552, 0.5413, 0.02556, 0.5413, 0.02556, 0.5413, 0.02552, 0.5413, 0.02564, 0.5413, 0.02567, 0.5413, 0.02567, 0.5413, 0.02564, 0.5413, 0.02564, 0.5413, 0.02567, 0.5413, 0.02567, 0.5413, 0.02564, 0.5413, 0.09936, 0.5413, 0.02564, 0.5413, 0.02564, 0.5413, 0.09936, 0.5413, 0.02567, 0.5413, 0.09933, 0.5413, 0.09933, 0.5413, 0.02567, 0.5413, 0.02552, 0.5413, 0.02556, 0.5413, 0.02556, 0.5413, 0.02552, 0.5413, 0.09948, 0.5413, 0.02552, 0.5413, 0.02552, 0.5413, 0.09948, 0.5413, 0.02556, 0.5413, 0.09944, 0.5413, 0.09944, 0.5413, 0.02556, 0.0, 0.0, 0.0, 0.0, 0.0, 0.0, 0.0, 0.0, 0.0, 0.0, 0.0, 0.0, 0.0, 0.0, 0.0, 0.0, 0.0, 0.0, 0.0, 0.0, 0.0, 0.0, 0.0, 0.0, 0.5413, 0.02556, 0.5413, 0.09944, 0.5413, 0.09948, 0.5413, 0.02552, 0.5413, 0.02567, 0.5413, 0.09933, 0.5413, 0.09936, 0.5413, 0.02564, 0.0, 0.0, 0.0, 0.0, 0.0, 0.0, 0.0, 0.0, 0.5413, 0.09948, 0.5413, 0.02552, 0.5413, 0.02552, 0.5413, 0.09948, 0.5413, 0.02567, 0.5413, 0.09933, 0.5413, 0.09933, 0.5413, 0.02567, 0.5413, 1.0, 0.625, 1.0, 0.613, 1.0, 0.5533, 1.0, 0.625, 1.0, 0.625, 1.0, 0.6101, 1.0, 0.613, 1.0, 0.625, 1.0, 0.5413, 1.0, 0.556, 1.0, 0.6101, 1.0, 0.5445, 1.0, 0.5432, 1.0, 0.5515, 1.0, 0.5526, 1.0, 0.5413, 1.0, 0.5413, 1.0, 0.5432, 1.0, 0.5445, 1.0, 0.5413, 1.0, 0.5533, 1.0, 0.5515, 1.0, 0.5432, 1.0, 0.5533, 1.0, 0.556, 1.0, 0.5526, 1.0, 0.5515, 1.0, 0.556, 1.0, 0.5413, 1.0, 0.5445, 1.0, 0.5526, 1.0, 0.875, 0.6403, 0.875, 0.6403, 0.875, 0.652, 0.875, 0.7531, 0.875, 0.6403, 0.875, 0.7198, 0.5545, 1.0, 0.625, 1.0, 0.625, 1.0, 0.5545, 1.0, 0.875, 0.723, 0.875, 0.75, 0.875, 0.75, 0.875, 0.6403, 0.875, 0.652, 0.875, 0.652, 0.875, 0.6403, 0.625, 1.0, 0.5545, 1.0, 0.5545, 1.0, 0.625, 1.0, 0.2705, 0.7348, 0.2933, 0.7348, 0.2933, 0.75, 0.2683, 0.75, 0.2933, 0.7348, 0.2933, 0.6402, 0.2933, 0.625, 0.2933, 0.75, 0.2933, 0.6402, 0.2933, 0.625, 0.2933, 0.625, 0.2933, 0.7348, 0.2933, 0.7348, 0.2933, 0.75, 0.2933, 0.75, 0.2922, 0.7348, 0.2899, 0.7348, 0.2899, 0.7348, 0.2922, 0.7348, 0.2705, 0.6402, 0.2705, 0.7348, 0.2683, 0.75, 0.2683, 0.625, 0.2705, 0.7348, 0.2705, 0.6402, 0.2705, 0.6402, 0.2705, 0.7348, 0.2705, 0.625, 0.2705, 0.6402, 0.2683, 0.625, 0.2933, 0.625, 0.2933, 0.6402, 0.2933, 0.6402, 0.2933, 0.625, 0.2902, 0.7348, 0.2782, 0.7348, 0.2705, 0.7348, 0.2933, 0.7348, 0.2782, 0.7348, 0.2899, 0.7348, 0.2933, 0.7348, 0.2705, 0.7348, 0.2899, 0.7348, 0.2922, 0.7348, 0.2933, 0.7348, 0.2933, 0.7348, 0.2922, 0.7348, 0.2902, 0.7348, 0.2933, 0.7348, 0.2933, 0.7348, 0.2782, 0.7348, 0.2902, 0.7348, 0.2902, 0.7348, 0.2782, 0.7348, 0.2902, 0.7348, 0.2922, 0.7348, 0.2922, 0.7348, 0.2902, 0.7348, 0.2899, 0.7348, 0.2782, 0.7348, 0.2782, 0.7348, 0.2899, 0.7348])
me_cube_001.materials.append(mat_light_grey)
me_cube_001.materials.append(mat_grey)
me_cube_001.materials.append(mat_dark_grey)
me_cube_001.materials.append(mat_brown)
me_cube_001.materials.append(mat_med_brown)
me_cube_001.materials.append(mat_dark_brown)
me_cube_001.update()

# ---- objects
ob_cube = bpy.data.objects.new('Cube', me_cube_001)

# ---- transforms, parenting, visibility, modifiers, constraints
ob_cube.location = (0.0, 0.0, 0.0)
_m = ob_cube.modifiers.new('Mirror', 'MIRROR')
_m.use_axis = (False, True, False)
_m.use_clip = True

# ---- collection membership
col_collection.objects.link(ob_cube)

# ---- scene / render settings (as saved in the file)
scene.frame_start = 1; scene.frame_end = 250; scene.frame_set(1)
scene.render.engine = 'BLENDER_EEVEE_NEXT'
bpy.context.view_layer.update()

# ---- added for rendering (the .blend has no active camera and no usable light): camera, sun
cam_auto = bpy.data.cameras.new('AutoCamera')
cam_auto.lens = 50.0
cam_auto.sensor_width = 36.0
cam_auto.clip_end = 1000.0
ob_auto_camera = bpy.data.objects.new('AutoCamera', cam_auto)
scene.collection.objects.link(ob_auto_camera)
ob_auto_camera.location = (25.8151, -36.2017, 22.2083)
ob_auto_camera.rotation_euler = (1.09748, -7.21219e-08, 0.694738)
scene.camera = ob_auto_camera
light_auto_sun = bpy.data.lights.new('AutoSun', 'SUN')
light_auto_sun.energy = 3.0
light_auto_sun.angle = 0.0523599
ob_auto_sun = bpy.data.objects.new('AutoSun', light_auto_sun)
scene.collection.objects.link(ob_auto_sun)
ob_auto_sun.rotation_euler = (0.872665, 0.174533, 0.523599)
bpy.context.view_layer.update()
